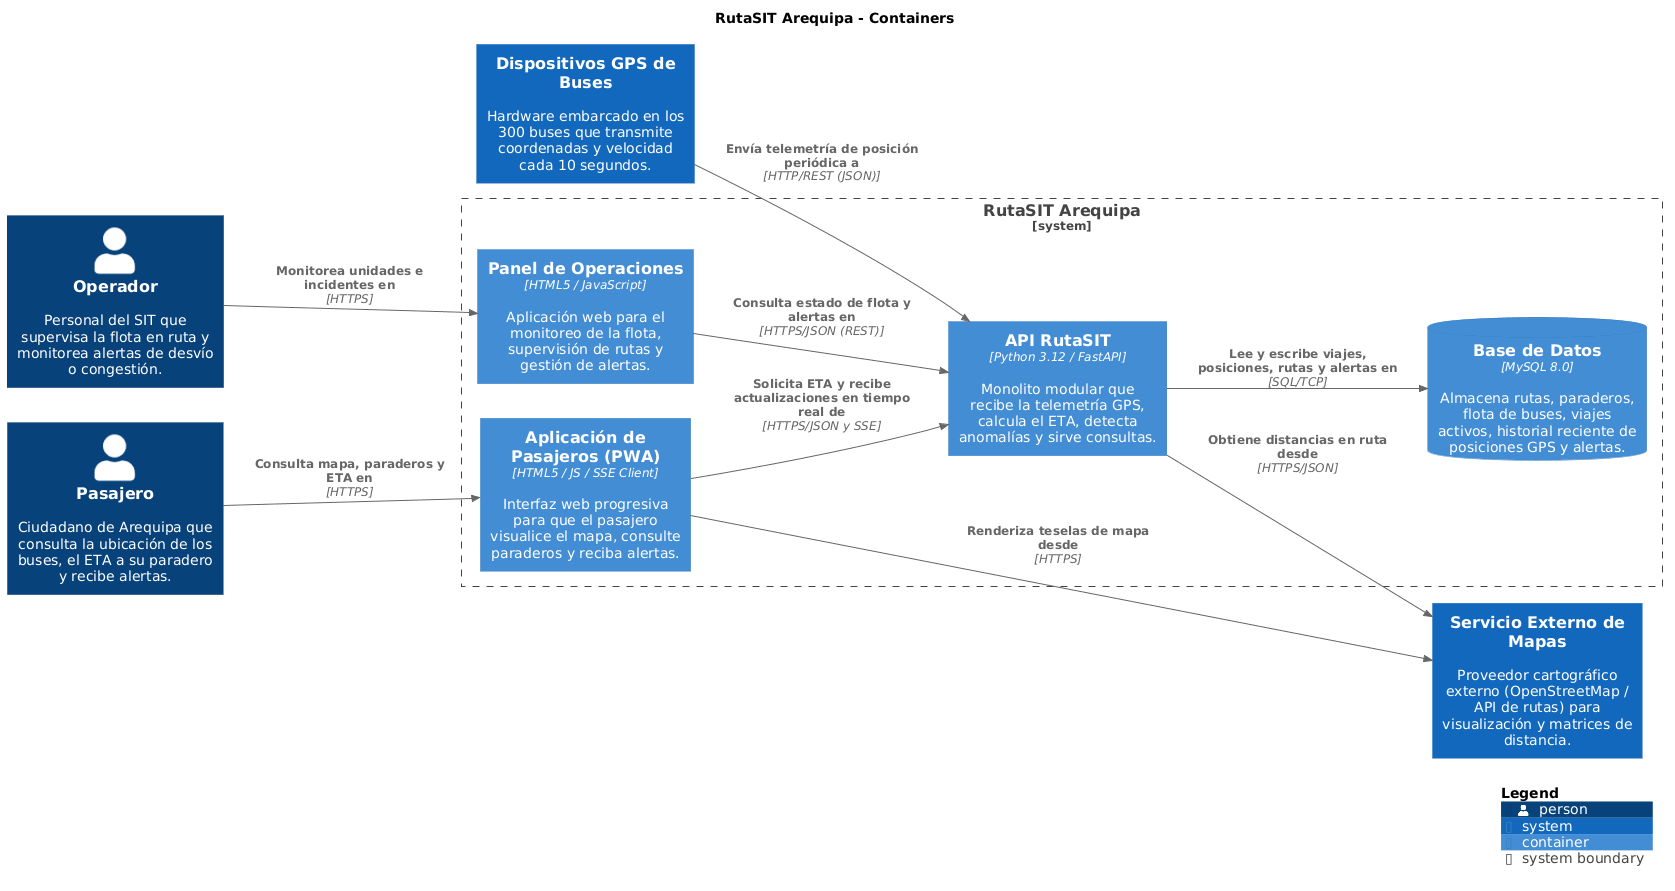

The diagram above was rendered by PlantUML. Its source (embedded in the PNG):
@startuml
set separator none
title RutaSIT Arequipa - Containers

left to right direction

!include <C4/C4>
!include <C4/C4_Context>
!include <C4/C4_Container>

Person(Pasajero, "Pasajero", $descr="Ciudadano de Arequipa que consulta la ubicación de los buses, el ETA a su paradero y recibe alertas.", $tags="", $link="")
Person(Operador, "Operador", $descr="Personal del SIT que supervisa la flota en ruta y monitorea alertas de desvío o congestión.", $tags="", $link="")
System(DispositivosGPSdeBuses, "Dispositivos GPS de Buses", $descr="Hardware embarcado en los 300 buses que transmite coordenadas y velocidad cada 10 segundos.", $tags="", $link="")
System(ServicioExternodeMapas, "Servicio Externo de Mapas", $descr="Proveedor cartográfico externo (OpenStreetMap / API de rutas) para visualización y matrices de distancia.", $tags="", $link="")

System_Boundary("RutaSITArequipa_boundary", "RutaSIT Arequipa", $tags="") {
  ContainerDb(RutaSITArequipa.BasedeDatos, "Base de Datos", $techn="MySQL 8.0", $descr="Almacena rutas, paraderos, flota de buses, viajes activos, historial reciente de posiciones GPS y alertas.", $tags="", $link="")
  Container(RutaSITArequipa.AplicacióndePasajerosPWA, "Aplicación de Pasajeros (PWA)", $techn="HTML5 / JS / SSE Client", $descr="Interfaz web progresiva para que el pasajero visualice el mapa, consulte paraderos y reciba alertas.", $tags="", $link="")
  Container(RutaSITArequipa.PaneldeOperaciones, "Panel de Operaciones", $techn="HTML5 / JavaScript", $descr="Aplicación web para el monitoreo de la flota, supervisión de rutas y gestión de alertas.", $tags="", $link="")
  Container(RutaSITArequipa.APIRutaSIT, "API RutaSIT", $techn="Python 3.12 / FastAPI", $descr="Monolito modular que recibe la telemetría GPS, calcula el ETA, detecta anomalías y sirve consultas.", $tags="", $link="")
}

Rel(Pasajero, RutaSITArequipa.AplicacióndePasajerosPWA, "Consulta mapa, paraderos y ETA en", $techn="HTTPS", $tags="", $link="")
Rel(Operador, RutaSITArequipa.PaneldeOperaciones, "Monitorea unidades e incidentes en", $techn="HTTPS", $tags="", $link="")
Rel(RutaSITArequipa.AplicacióndePasajerosPWA, RutaSITArequipa.APIRutaSIT, "Solicita ETA y recibe actualizaciones en tiempo real de", $techn="HTTPS/JSON y SSE", $tags="", $link="")
Rel(RutaSITArequipa.PaneldeOperaciones, RutaSITArequipa.APIRutaSIT, "Consulta estado de flota y alertas en", $techn="HTTPS/JSON (REST)", $tags="", $link="")
Rel(DispositivosGPSdeBuses, RutaSITArequipa.APIRutaSIT, "Envía telemetría de posición periódica a", $techn="HTTP/REST (JSON)", $tags="", $link="")
Rel(RutaSITArequipa.APIRutaSIT, RutaSITArequipa.BasedeDatos, "Lee y escribe viajes, posiciones, rutas y alertas en", $techn="SQL/TCP", $tags="", $link="")
Rel(RutaSITArequipa.APIRutaSIT, ServicioExternodeMapas, "Obtiene distancias en ruta desde", $techn="HTTPS/JSON", $tags="", $link="")
Rel(RutaSITArequipa.AplicacióndePasajerosPWA, ServicioExternodeMapas, "Renderiza teselas de mapa desde", $techn="HTTPS", $tags="", $link="")

SHOW_LEGEND(true)
@enduml